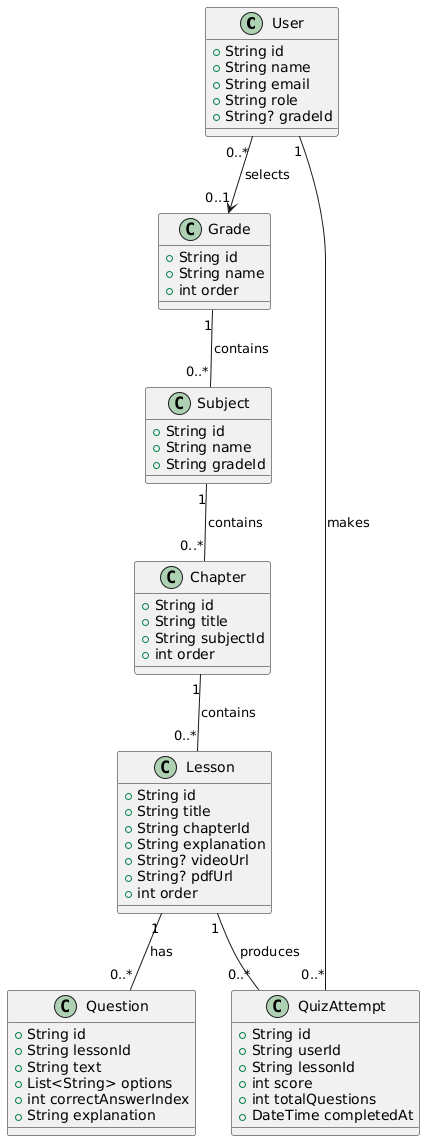

The diagram above was rendered by PlantUML. Its source (embedded in the PNG):
@startuml
class User {
  +String id
  +String name
  +String email
  +String role
  +String? gradeId
}

class Grade {
  +String id
  +String name
  +int order
}

class Subject {
  +String id
  +String name
  +String gradeId
}

class Chapter {
  +String id
  +String title
  +String subjectId
  +int order
}

class Lesson {
  +String id
  +String title
  +String chapterId
  +String explanation
  +String? videoUrl
  +String? pdfUrl
  +int order
}

class Question {
  +String id
  +String lessonId
  +String text
  +List<String> options
  +int correctAnswerIndex
  +String explanation
}

class QuizAttempt {
  +String id
  +String userId
  +String lessonId
  +int score
  +int totalQuestions
  +DateTime completedAt
}

Grade "1" -- "0..*" Subject : contains
Subject "1" -- "0..*" Chapter : contains
Chapter "1" -- "0..*" Lesson : contains
Lesson "1" -- "0..*" Question : has

User "1" -- "0..*" QuizAttempt : makes
Lesson "1" -- "0..*" QuizAttempt : produces

User "0..*" --> "0..1" Grade : selects
@enduml